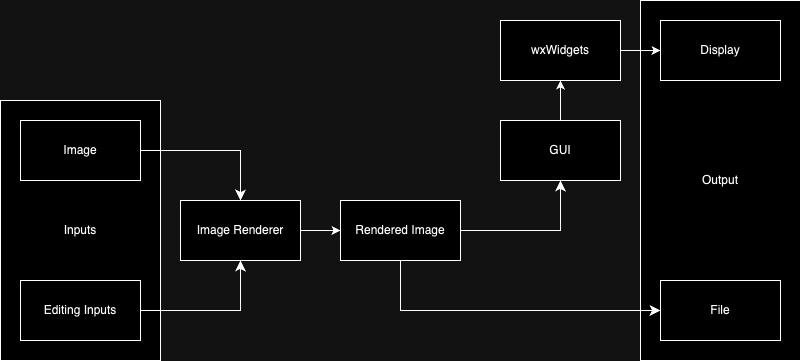

The diagram above was exported from draw.io. Its source (the exported page's mxGraphModel, read from the mxfile embedded in the PNG):
<mxGraphModel dx="1242" dy="907" grid="1" gridSize="10" guides="1" tooltips="1" connect="1" arrows="1" fold="1" page="1" pageScale="1" pageWidth="850" pageHeight="1100" math="0" shadow="0">
  <root>
    <mxCell id="0" />
    <mxCell id="1" parent="0" />
    <mxCell id="FNLPaDYnONWudKx7PmjF-19" value="Output" style="rounded=0;whiteSpace=wrap;html=1;" vertex="1" parent="1">
      <mxGeometry x="660" y="120" width="160" height="360" as="geometry" />
    </mxCell>
    <mxCell id="FNLPaDYnONWudKx7PmjF-18" value="Inputs" style="rounded=0;whiteSpace=wrap;html=1;" vertex="1" parent="1">
      <mxGeometry x="20" y="220" width="160" height="260" as="geometry" />
    </mxCell>
    <mxCell id="FNLPaDYnONWudKx7PmjF-1" value="GUI" style="rounded=0;whiteSpace=wrap;html=1;" vertex="1" parent="1">
      <mxGeometry x="520" y="240" width="120" height="60" as="geometry" />
    </mxCell>
    <mxCell id="FNLPaDYnONWudKx7PmjF-2" value="wxWidgets" style="rounded=0;whiteSpace=wrap;html=1;" vertex="1" parent="1">
      <mxGeometry x="520" y="140" width="120" height="60" as="geometry" />
    </mxCell>
    <mxCell id="FNLPaDYnONWudKx7PmjF-3" value="Display" style="rounded=0;whiteSpace=wrap;html=1;" vertex="1" parent="1">
      <mxGeometry x="680" y="140" width="120" height="60" as="geometry" />
    </mxCell>
    <mxCell id="FNLPaDYnONWudKx7PmjF-4" value="Image" style="rounded=0;whiteSpace=wrap;html=1;" vertex="1" parent="1">
      <mxGeometry x="40" y="240" width="120" height="60" as="geometry" />
    </mxCell>
    <mxCell id="FNLPaDYnONWudKx7PmjF-5" value="Rendered Image" style="rounded=0;whiteSpace=wrap;html=1;" vertex="1" parent="1">
      <mxGeometry x="360" y="320" width="120" height="60" as="geometry" />
    </mxCell>
    <mxCell id="FNLPaDYnONWudKx7PmjF-6" value="File" style="rounded=0;whiteSpace=wrap;html=1;" vertex="1" parent="1">
      <mxGeometry x="680" y="400" width="120" height="60" as="geometry" />
    </mxCell>
    <mxCell id="FNLPaDYnONWudKx7PmjF-7" value="Image Renderer" style="rounded=0;whiteSpace=wrap;html=1;" vertex="1" parent="1">
      <mxGeometry x="200" y="320" width="120" height="60" as="geometry" />
    </mxCell>
    <mxCell id="FNLPaDYnONWudKx7PmjF-8" value="Editing Inputs" style="rounded=0;whiteSpace=wrap;html=1;" vertex="1" parent="1">
      <mxGeometry x="40" y="400" width="120" height="60" as="geometry" />
    </mxCell>
    <mxCell id="FNLPaDYnONWudKx7PmjF-10" value="" style="edgeStyle=segmentEdgeStyle;endArrow=classic;html=1;curved=0;rounded=0;endSize=8;startSize=8;entryX=0.5;entryY=1;entryDx=0;entryDy=0;" edge="1" parent="1" target="FNLPaDYnONWudKx7PmjF-7">
      <mxGeometry width="50" height="50" relative="1" as="geometry">
        <mxPoint x="160" y="430" as="sourcePoint" />
        <mxPoint x="210" y="380" as="targetPoint" />
        <Array as="points">
          <mxPoint x="260" y="430" />
        </Array>
      </mxGeometry>
    </mxCell>
    <mxCell id="FNLPaDYnONWudKx7PmjF-11" value="" style="edgeStyle=segmentEdgeStyle;endArrow=classic;html=1;curved=0;rounded=0;endSize=8;startSize=8;entryX=0.5;entryY=0;entryDx=0;entryDy=0;exitX=1;exitY=0.5;exitDx=0;exitDy=0;" edge="1" parent="1" source="FNLPaDYnONWudKx7PmjF-4" target="FNLPaDYnONWudKx7PmjF-7">
      <mxGeometry width="50" height="50" relative="1" as="geometry">
        <mxPoint x="400" y="490" as="sourcePoint" />
        <mxPoint x="450" y="440" as="targetPoint" />
      </mxGeometry>
    </mxCell>
    <mxCell id="FNLPaDYnONWudKx7PmjF-13" value="" style="edgeStyle=segmentEdgeStyle;endArrow=classic;html=1;curved=0;rounded=0;endSize=8;startSize=8;entryX=0.5;entryY=1;entryDx=0;entryDy=0;exitX=1;exitY=0.5;exitDx=0;exitDy=0;" edge="1" parent="1" source="FNLPaDYnONWudKx7PmjF-5" target="FNLPaDYnONWudKx7PmjF-1">
      <mxGeometry width="50" height="50" relative="1" as="geometry">
        <mxPoint x="400" y="490" as="sourcePoint" />
        <mxPoint x="450" y="440" as="targetPoint" />
      </mxGeometry>
    </mxCell>
    <mxCell id="FNLPaDYnONWudKx7PmjF-14" value="" style="endArrow=classic;html=1;rounded=0;exitX=1;exitY=0.5;exitDx=0;exitDy=0;entryX=0;entryY=0.5;entryDx=0;entryDy=0;" edge="1" parent="1" source="FNLPaDYnONWudKx7PmjF-7" target="FNLPaDYnONWudKx7PmjF-5">
      <mxGeometry width="50" height="50" relative="1" as="geometry">
        <mxPoint x="400" y="490" as="sourcePoint" />
        <mxPoint x="450" y="440" as="targetPoint" />
      </mxGeometry>
    </mxCell>
    <mxCell id="FNLPaDYnONWudKx7PmjF-15" value="" style="endArrow=classic;html=1;rounded=0;exitX=0.5;exitY=0;exitDx=0;exitDy=0;entryX=0.5;entryY=1;entryDx=0;entryDy=0;" edge="1" parent="1" source="FNLPaDYnONWudKx7PmjF-1" target="FNLPaDYnONWudKx7PmjF-2">
      <mxGeometry width="50" height="50" relative="1" as="geometry">
        <mxPoint x="400" y="490" as="sourcePoint" />
        <mxPoint x="450" y="440" as="targetPoint" />
      </mxGeometry>
    </mxCell>
    <mxCell id="FNLPaDYnONWudKx7PmjF-16" value="" style="endArrow=classic;html=1;rounded=0;exitX=1;exitY=0.5;exitDx=0;exitDy=0;entryX=0;entryY=0.5;entryDx=0;entryDy=0;" edge="1" parent="1" source="FNLPaDYnONWudKx7PmjF-2" target="FNLPaDYnONWudKx7PmjF-3">
      <mxGeometry width="50" height="50" relative="1" as="geometry">
        <mxPoint x="400" y="490" as="sourcePoint" />
        <mxPoint x="450" y="440" as="targetPoint" />
      </mxGeometry>
    </mxCell>
    <mxCell id="FNLPaDYnONWudKx7PmjF-17" value="" style="edgeStyle=segmentEdgeStyle;endArrow=classic;html=1;curved=0;rounded=0;endSize=8;startSize=8;exitX=0.5;exitY=1;exitDx=0;exitDy=0;entryX=0;entryY=0.5;entryDx=0;entryDy=0;" edge="1" parent="1" source="FNLPaDYnONWudKx7PmjF-5" target="FNLPaDYnONWudKx7PmjF-6">
      <mxGeometry width="50" height="50" relative="1" as="geometry">
        <mxPoint x="400" y="490" as="sourcePoint" />
        <mxPoint x="450" y="440" as="targetPoint" />
        <Array as="points">
          <mxPoint x="420" y="430" />
        </Array>
      </mxGeometry>
    </mxCell>
  </root>
</mxGraphModel>